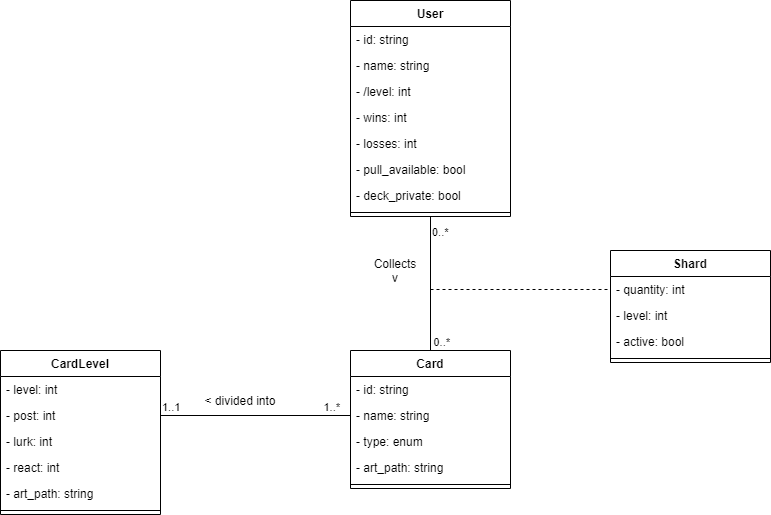

The diagram above was exported from draw.io. Its source (the exported page's mxGraphModel, read from the mxfile embedded in the PNG):
<mxGraphModel dx="1404" dy="753" grid="1" gridSize="10" guides="1" tooltips="1" connect="1" arrows="1" fold="1" page="1" pageScale="1" pageWidth="850" pageHeight="1100" math="0" shadow="0">
  <root>
    <mxCell id="0" />
    <mxCell id="1" parent="0" />
    <mxCell id="1QaKejiIcgINdBd1EOBy-1" value="User" style="swimlane;fontStyle=1;align=center;verticalAlign=top;childLayout=stackLayout;horizontal=1;startSize=26;horizontalStack=0;resizeParent=1;resizeParentMax=0;resizeLast=0;collapsible=1;marginBottom=0;" vertex="1" parent="1">
      <mxGeometry x="400" y="10" width="160" height="216" as="geometry" />
    </mxCell>
    <mxCell id="1QaKejiIcgINdBd1EOBy-9" value="- id: string" style="text;strokeColor=none;fillColor=none;align=left;verticalAlign=top;spacingLeft=4;spacingRight=4;overflow=hidden;rotatable=0;points=[[0,0.5],[1,0.5]];portConstraint=eastwest;" vertex="1" parent="1QaKejiIcgINdBd1EOBy-1">
      <mxGeometry y="26" width="160" height="26" as="geometry" />
    </mxCell>
    <mxCell id="1QaKejiIcgINdBd1EOBy-10" value="- name: string" style="text;strokeColor=none;fillColor=none;align=left;verticalAlign=top;spacingLeft=4;spacingRight=4;overflow=hidden;rotatable=0;points=[[0,0.5],[1,0.5]];portConstraint=eastwest;" vertex="1" parent="1QaKejiIcgINdBd1EOBy-1">
      <mxGeometry y="52" width="160" height="26" as="geometry" />
    </mxCell>
    <mxCell id="1QaKejiIcgINdBd1EOBy-20" value="- /level: int" style="text;strokeColor=none;fillColor=none;align=left;verticalAlign=top;spacingLeft=4;spacingRight=4;overflow=hidden;rotatable=0;points=[[0,0.5],[1,0.5]];portConstraint=eastwest;" vertex="1" parent="1QaKejiIcgINdBd1EOBy-1">
      <mxGeometry y="78" width="160" height="26" as="geometry" />
    </mxCell>
    <mxCell id="1QaKejiIcgINdBd1EOBy-49" value="- wins: int" style="text;strokeColor=none;fillColor=none;align=left;verticalAlign=top;spacingLeft=4;spacingRight=4;overflow=hidden;rotatable=0;points=[[0,0.5],[1,0.5]];portConstraint=eastwest;" vertex="1" parent="1QaKejiIcgINdBd1EOBy-1">
      <mxGeometry y="104" width="160" height="26" as="geometry" />
    </mxCell>
    <mxCell id="1QaKejiIcgINdBd1EOBy-50" value="- losses: int" style="text;strokeColor=none;fillColor=none;align=left;verticalAlign=top;spacingLeft=4;spacingRight=4;overflow=hidden;rotatable=0;points=[[0,0.5],[1,0.5]];portConstraint=eastwest;" vertex="1" parent="1QaKejiIcgINdBd1EOBy-1">
      <mxGeometry y="130" width="160" height="26" as="geometry" />
    </mxCell>
    <mxCell id="1QaKejiIcgINdBd1EOBy-51" value="- pull_available: bool" style="text;strokeColor=none;fillColor=none;align=left;verticalAlign=top;spacingLeft=4;spacingRight=4;overflow=hidden;rotatable=0;points=[[0,0.5],[1,0.5]];portConstraint=eastwest;" vertex="1" parent="1QaKejiIcgINdBd1EOBy-1">
      <mxGeometry y="156" width="160" height="26" as="geometry" />
    </mxCell>
    <mxCell id="1QaKejiIcgINdBd1EOBy-52" value="- deck_private: bool" style="text;strokeColor=none;fillColor=none;align=left;verticalAlign=top;spacingLeft=4;spacingRight=4;overflow=hidden;rotatable=0;points=[[0,0.5],[1,0.5]];portConstraint=eastwest;" vertex="1" parent="1QaKejiIcgINdBd1EOBy-1">
      <mxGeometry y="182" width="160" height="26" as="geometry" />
    </mxCell>
    <mxCell id="1QaKejiIcgINdBd1EOBy-3" value="" style="line;strokeWidth=1;fillColor=none;align=left;verticalAlign=middle;spacingTop=-1;spacingLeft=3;spacingRight=3;rotatable=0;labelPosition=right;points=[];portConstraint=eastwest;" vertex="1" parent="1QaKejiIcgINdBd1EOBy-1">
      <mxGeometry y="208" width="160" height="8" as="geometry" />
    </mxCell>
    <mxCell id="1QaKejiIcgINdBd1EOBy-5" value="Card" style="swimlane;fontStyle=1;align=center;verticalAlign=top;childLayout=stackLayout;horizontal=1;startSize=26;horizontalStack=0;resizeParent=1;resizeParentMax=0;resizeLast=0;collapsible=1;marginBottom=0;" vertex="1" parent="1">
      <mxGeometry x="400" y="360" width="160" height="138" as="geometry" />
    </mxCell>
    <mxCell id="1QaKejiIcgINdBd1EOBy-11" value="- id: string" style="text;strokeColor=none;fillColor=none;align=left;verticalAlign=top;spacingLeft=4;spacingRight=4;overflow=hidden;rotatable=0;points=[[0,0.5],[1,0.5]];portConstraint=eastwest;" vertex="1" parent="1QaKejiIcgINdBd1EOBy-5">
      <mxGeometry y="26" width="160" height="26" as="geometry" />
    </mxCell>
    <mxCell id="1QaKejiIcgINdBd1EOBy-38" value="- name: string" style="text;strokeColor=none;fillColor=none;align=left;verticalAlign=top;spacingLeft=4;spacingRight=4;overflow=hidden;rotatable=0;points=[[0,0.5],[1,0.5]];portConstraint=eastwest;" vertex="1" parent="1QaKejiIcgINdBd1EOBy-5">
      <mxGeometry y="52" width="160" height="26" as="geometry" />
    </mxCell>
    <mxCell id="1QaKejiIcgINdBd1EOBy-16" value="- type: enum" style="text;strokeColor=none;fillColor=none;align=left;verticalAlign=top;spacingLeft=4;spacingRight=4;overflow=hidden;rotatable=0;points=[[0,0.5],[1,0.5]];portConstraint=eastwest;" vertex="1" parent="1QaKejiIcgINdBd1EOBy-5">
      <mxGeometry y="78" width="160" height="26" as="geometry" />
    </mxCell>
    <mxCell id="1QaKejiIcgINdBd1EOBy-21" value="- art_path: string" style="text;strokeColor=none;fillColor=none;align=left;verticalAlign=top;spacingLeft=4;spacingRight=4;overflow=hidden;rotatable=0;points=[[0,0.5],[1,0.5]];portConstraint=eastwest;" vertex="1" parent="1QaKejiIcgINdBd1EOBy-5">
      <mxGeometry y="104" width="160" height="26" as="geometry" />
    </mxCell>
    <mxCell id="1QaKejiIcgINdBd1EOBy-7" value="" style="line;strokeWidth=1;fillColor=none;align=left;verticalAlign=middle;spacingTop=-1;spacingLeft=3;spacingRight=3;rotatable=0;labelPosition=right;points=[];portConstraint=eastwest;" vertex="1" parent="1QaKejiIcgINdBd1EOBy-5">
      <mxGeometry y="130" width="160" height="8" as="geometry" />
    </mxCell>
    <mxCell id="1QaKejiIcgINdBd1EOBy-13" value="" style="endArrow=none;html=1;edgeStyle=orthogonalEdgeStyle;exitX=0.5;exitY=1;exitDx=0;exitDy=0;entryX=0.5;entryY=0;entryDx=0;entryDy=0;" edge="1" parent="1" source="1QaKejiIcgINdBd1EOBy-1" target="1QaKejiIcgINdBd1EOBy-5">
      <mxGeometry relative="1" as="geometry">
        <mxPoint x="310" y="290" as="sourcePoint" />
        <mxPoint x="470" y="290" as="targetPoint" />
      </mxGeometry>
    </mxCell>
    <mxCell id="1QaKejiIcgINdBd1EOBy-14" value="0..*" style="edgeLabel;resizable=0;html=1;align=left;verticalAlign=bottom;" connectable="0" vertex="1" parent="1QaKejiIcgINdBd1EOBy-13">
      <mxGeometry x="-1" relative="1" as="geometry">
        <mxPoint y="24" as="offset" />
      </mxGeometry>
    </mxCell>
    <mxCell id="1QaKejiIcgINdBd1EOBy-15" value="0..*" style="edgeLabel;resizable=0;html=1;align=right;verticalAlign=bottom;" connectable="0" vertex="1" parent="1QaKejiIcgINdBd1EOBy-13">
      <mxGeometry x="1" relative="1" as="geometry">
        <mxPoint x="20" as="offset" />
      </mxGeometry>
    </mxCell>
    <mxCell id="1QaKejiIcgINdBd1EOBy-22" value="CardLevel" style="swimlane;fontStyle=1;align=center;verticalAlign=top;childLayout=stackLayout;horizontal=1;startSize=26;horizontalStack=0;resizeParent=1;resizeParentMax=0;resizeLast=0;collapsible=1;marginBottom=0;" vertex="1" parent="1">
      <mxGeometry x="50" y="360" width="160" height="164" as="geometry" />
    </mxCell>
    <mxCell id="1QaKejiIcgINdBd1EOBy-26" value="- level: int" style="text;strokeColor=none;fillColor=none;align=left;verticalAlign=top;spacingLeft=4;spacingRight=4;overflow=hidden;rotatable=0;points=[[0,0.5],[1,0.5]];portConstraint=eastwest;" vertex="1" parent="1QaKejiIcgINdBd1EOBy-22">
      <mxGeometry y="26" width="160" height="26" as="geometry" />
    </mxCell>
    <mxCell id="1QaKejiIcgINdBd1EOBy-27" value="- post: int" style="text;strokeColor=none;fillColor=none;align=left;verticalAlign=top;spacingLeft=4;spacingRight=4;overflow=hidden;rotatable=0;points=[[0,0.5],[1,0.5]];portConstraint=eastwest;" vertex="1" parent="1QaKejiIcgINdBd1EOBy-22">
      <mxGeometry y="52" width="160" height="26" as="geometry" />
    </mxCell>
    <mxCell id="1QaKejiIcgINdBd1EOBy-28" value="- lurk: int" style="text;strokeColor=none;fillColor=none;align=left;verticalAlign=top;spacingLeft=4;spacingRight=4;overflow=hidden;rotatable=0;points=[[0,0.5],[1,0.5]];portConstraint=eastwest;" vertex="1" parent="1QaKejiIcgINdBd1EOBy-22">
      <mxGeometry y="78" width="160" height="26" as="geometry" />
    </mxCell>
    <mxCell id="1QaKejiIcgINdBd1EOBy-29" value="- react: int" style="text;strokeColor=none;fillColor=none;align=left;verticalAlign=top;spacingLeft=4;spacingRight=4;overflow=hidden;rotatable=0;points=[[0,0.5],[1,0.5]];portConstraint=eastwest;" vertex="1" parent="1QaKejiIcgINdBd1EOBy-22">
      <mxGeometry y="104" width="160" height="26" as="geometry" />
    </mxCell>
    <mxCell id="1QaKejiIcgINdBd1EOBy-30" value="- art_path: string" style="text;strokeColor=none;fillColor=none;align=left;verticalAlign=top;spacingLeft=4;spacingRight=4;overflow=hidden;rotatable=0;points=[[0,0.5],[1,0.5]];portConstraint=eastwest;" vertex="1" parent="1QaKejiIcgINdBd1EOBy-22">
      <mxGeometry y="130" width="160" height="26" as="geometry" />
    </mxCell>
    <mxCell id="1QaKejiIcgINdBd1EOBy-24" value="" style="line;strokeWidth=1;fillColor=none;align=left;verticalAlign=middle;spacingTop=-1;spacingLeft=3;spacingRight=3;rotatable=0;labelPosition=right;points=[];portConstraint=eastwest;" vertex="1" parent="1QaKejiIcgINdBd1EOBy-22">
      <mxGeometry y="156" width="160" height="8" as="geometry" />
    </mxCell>
    <mxCell id="1QaKejiIcgINdBd1EOBy-39" value="" style="endArrow=none;html=1;edgeStyle=orthogonalEdgeStyle;entryX=0;entryY=0.5;entryDx=0;entryDy=0;exitX=1;exitY=0.5;exitDx=0;exitDy=0;" edge="1" parent="1" source="1QaKejiIcgINdBd1EOBy-27" target="1QaKejiIcgINdBd1EOBy-38">
      <mxGeometry relative="1" as="geometry">
        <mxPoint x="200" y="435" as="sourcePoint" />
        <mxPoint x="330" y="310" as="targetPoint" />
      </mxGeometry>
    </mxCell>
    <mxCell id="1QaKejiIcgINdBd1EOBy-40" value="1..1" style="edgeLabel;resizable=0;html=1;align=left;verticalAlign=bottom;" connectable="0" vertex="1" parent="1QaKejiIcgINdBd1EOBy-39">
      <mxGeometry x="-1" relative="1" as="geometry" />
    </mxCell>
    <mxCell id="1QaKejiIcgINdBd1EOBy-41" value="1..*" style="edgeLabel;resizable=0;html=1;align=right;verticalAlign=bottom;" connectable="0" vertex="1" parent="1QaKejiIcgINdBd1EOBy-39">
      <mxGeometry x="1" relative="1" as="geometry">
        <mxPoint x="-10" as="offset" />
      </mxGeometry>
    </mxCell>
    <mxCell id="1QaKejiIcgINdBd1EOBy-43" value="" style="endArrow=none;dashed=1;html=1;entryX=0;entryY=0.5;entryDx=0;entryDy=0;" edge="1" parent="1" target="1QaKejiIcgINdBd1EOBy-48">
      <mxGeometry width="50" height="50" relative="1" as="geometry">
        <mxPoint x="480" y="299" as="sourcePoint" />
        <mxPoint x="510" y="300" as="targetPoint" />
      </mxGeometry>
    </mxCell>
    <mxCell id="1QaKejiIcgINdBd1EOBy-44" value="Shard" style="swimlane;fontStyle=1;align=center;verticalAlign=top;childLayout=stackLayout;horizontal=1;startSize=26;horizontalStack=0;resizeParent=1;resizeParentMax=0;resizeLast=0;collapsible=1;marginBottom=0;" vertex="1" parent="1">
      <mxGeometry x="660" y="260" width="160" height="112" as="geometry" />
    </mxCell>
    <mxCell id="1QaKejiIcgINdBd1EOBy-48" value="- quantity: int" style="text;strokeColor=none;fillColor=none;align=left;verticalAlign=top;spacingLeft=4;spacingRight=4;overflow=hidden;rotatable=0;points=[[0,0.5],[1,0.5]];portConstraint=eastwest;" vertex="1" parent="1QaKejiIcgINdBd1EOBy-44">
      <mxGeometry y="26" width="160" height="26" as="geometry" />
    </mxCell>
    <mxCell id="1QaKejiIcgINdBd1EOBy-55" value="- level: int" style="text;strokeColor=none;fillColor=none;align=left;verticalAlign=top;spacingLeft=4;spacingRight=4;overflow=hidden;rotatable=0;points=[[0,0.5],[1,0.5]];portConstraint=eastwest;" vertex="1" parent="1QaKejiIcgINdBd1EOBy-44">
      <mxGeometry y="52" width="160" height="26" as="geometry" />
    </mxCell>
    <mxCell id="1QaKejiIcgINdBd1EOBy-56" value="- active: bool" style="text;strokeColor=none;fillColor=none;align=left;verticalAlign=top;spacingLeft=4;spacingRight=4;overflow=hidden;rotatable=0;points=[[0,0.5],[1,0.5]];portConstraint=eastwest;" vertex="1" parent="1QaKejiIcgINdBd1EOBy-44">
      <mxGeometry y="78" width="160" height="26" as="geometry" />
    </mxCell>
    <mxCell id="1QaKejiIcgINdBd1EOBy-46" value="" style="line;strokeWidth=1;fillColor=none;align=left;verticalAlign=middle;spacingTop=-1;spacingLeft=3;spacingRight=3;rotatable=0;labelPosition=right;points=[];portConstraint=eastwest;" vertex="1" parent="1QaKejiIcgINdBd1EOBy-44">
      <mxGeometry y="104" width="160" height="8" as="geometry" />
    </mxCell>
    <mxCell id="1QaKejiIcgINdBd1EOBy-53" value="Collects&lt;br&gt;v" style="text;html=1;strokeColor=none;fillColor=none;align=center;verticalAlign=middle;whiteSpace=wrap;rounded=0;" vertex="1" parent="1">
      <mxGeometry x="420" y="270" width="50" height="20" as="geometry" />
    </mxCell>
    <mxCell id="1QaKejiIcgINdBd1EOBy-54" value="&amp;lt; divided into" style="text;html=1;strokeColor=none;fillColor=none;align=center;verticalAlign=middle;whiteSpace=wrap;rounded=0;" vertex="1" parent="1">
      <mxGeometry x="250" y="400" width="80" height="20" as="geometry" />
    </mxCell>
  </root>
</mxGraphModel>